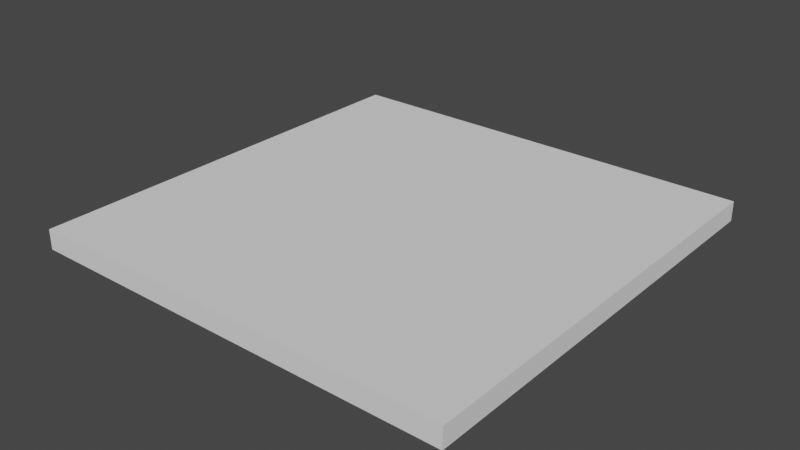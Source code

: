 # Source: broken-mirror-blend.blend  (saved by Blender 2.80.75; exported with 4.5.12 LTS)
import bpy
from mathutils import Matrix  # noqa: F401  (used for matrix-valued properties, if any)

bpy.ops.wm.read_factory_settings(use_empty=True)
scene = bpy.context.scene
scene.name = 'Scene'

# ---- collections
col_collection = bpy.data.collections.new('Collection'); scene.collection.children.link(col_collection)
col_mirror_pieces_svg = bpy.data.collections.new('mirror-pieces.svg'); scene.collection.children.link(col_mirror_pieces_svg)

# ---- world
world_world = bpy.data.worlds.new('World'); scene.world = world_world
world_world.use_nodes = True; world_world.node_tree.nodes.clear()
_N = world_world.node_tree.nodes; _L = world_world.node_tree.links
n0 = _N.new('ShaderNodeOutputWorld'); n0.name = 'World Output'; n0.location = (300, 300)
n1 = _N.new('ShaderNodeBackground'); n1.name = 'Background'; n1.location = (10, 300)
n1.inputs[0].default_value = (0.05088, 0.05088, 0.05088, 1.0)
_L.new(n1.outputs[0], n0.inputs[0])
n0.is_active_output = True
world_world.color = (0.05088, 0.05088, 0.05088)
world_world.use_sun_shadow = False
world_world.sun_shadow_jitter_overblur = 0.0

# ---- meshes
me_path871 = bpy.data.meshes.new('path871')
me_path871.from_pydata([(-0.8261, 0.3692, -0.05755), (-0.893, 0.3363, -0.05755), (-1.047, 0.315, -0.05755), (-1.21, 0.2548, -0.05755), (-1.266, 0.2394, -0.05755), (-1.39, 0.2057, -0.05755), (-1.39, -0.08572, -0.05755), (-1.39, -0.3771, -0.05755), (-0.4444, -0.3771, -0.05755), (-0.5583, -0.08164, -0.05755), (-0.6663, 0.2141, -0.05755), (-0.8261, 0.3692, 0.005964), (-0.893, 0.3363, 0.005964), (-1.047, 0.315, 0.005964), (-1.21, 0.2548, 0.005964), (-1.266, 0.2394, 0.005964), (-1.39, 0.2057, 0.005964), (-1.39, -0.08572, 0.005964), (-1.39, -0.3771, 0.005964), (-0.4444, -0.3771, 0.005964), (-0.5583, -0.08164, 0.005964), (-0.6663, 0.2141, 0.005964)], [], [(7, 8, 19, 18), (4, 5, 16, 15), (1, 2, 13, 12), (8, 9, 20, 19), (5, 6, 17, 16), (2, 3, 14, 13), (9, 10, 21, 20), (6, 7, 18, 17), (3, 4, 15, 14), (10, 0, 11, 21), (0, 1, 12, 11), (11, 12, 13, 14, 15, 16, 17, 18, 19, 20, 21), (0, 10, 9, 8, 7, 6, 5, 4, 3, 2, 1)])
me_path871.use_remesh_preserve_volume = False
me_path871.use_remesh_preserve_attributes = False
me_path871.use_mirror_vertex_groups = False
me_path871.update()
me_path860 = bpy.data.meshes.new('path860')
me_path860.from_pydata([(-1.39, 1.006, -0.05755), (-1.39, 0.2057, -0.05755), (-1.266, 0.2394, -0.05755), (-1.21, 0.2548, -0.05755), (-1.129, 0.2849, -0.05755), (-1.047, 0.315, -0.05755), (-0.893, 0.3363, -0.05755), (-0.8261, 0.3692, -0.05755), (-1.153, 0.6868, -0.05755), (-1.35, 1.006, -0.05755), (-1.39, 1.006, 0.005964), (-1.39, 0.2057, 0.005964), (-1.266, 0.2394, 0.005964), (-1.21, 0.2548, 0.005964), (-1.129, 0.2849, 0.005964), (-1.047, 0.315, 0.005964), (-0.893, 0.3363, 0.005964), (-0.8261, 0.3692, 0.005964), (-1.153, 0.6868, 0.005964), (-1.35, 1.006, 0.005964)], [], [(6, 7, 17, 16), (3, 4, 14, 13), (0, 1, 11, 10), (7, 8, 18, 17), (4, 5, 15, 14), (1, 2, 12, 11), (8, 9, 19, 18), (5, 6, 16, 15), (2, 3, 13, 12), (9, 0, 10, 19), (10, 11, 12, 13, 14, 15, 16, 17, 18, 19), (0, 9, 8, 7, 6, 5, 4, 3, 2, 1)])
me_path860.use_remesh_preserve_volume = False
me_path860.use_remesh_preserve_attributes = False
me_path860.use_mirror_vertex_groups = False
me_path860.update()
me_path868 = bpy.data.meshes.new('path868')
me_path868.from_pydata([(-0.006568, 0.8525, -0.05755), (-0.2412, 0.6444, -0.05755), (-0.5707, 0.3699, -0.05755), (-0.7814, 0.3911, -0.05755), (-0.8261, 0.3692, -0.05755), (-0.6663, 0.2141, -0.05755), (-0.5583, -0.08164, -0.05755), (-0.4444, -0.3771, -0.05755), (-0.006568, -0.3771, -0.05755), (-0.006568, 0.8525, 0.00596), (-0.2412, 0.6444, 0.00596), (-0.5707, 0.3699, 0.00596), (-0.7814, 0.3911, 0.00596), (-0.8261, 0.3692, 0.00596), (-0.6663, 0.2141, 0.00596), (-0.5583, -0.08164, 0.00596), (-0.4444, -0.3771, 0.00596), (-0.006568, -0.3771, 0.00596)], [], [(5, 6, 15, 14), (2, 3, 12, 11), (6, 7, 16, 15), (3, 4, 13, 12), (0, 1, 10, 9), (7, 8, 17, 16), (4, 5, 14, 13), (1, 2, 11, 10), (8, 0, 9, 17), (9, 10, 11, 12, 13, 14, 15, 16, 17), (0, 8, 7, 6, 5, 4, 3, 2, 1)])
me_path868.use_remesh_preserve_volume = False
me_path868.use_remesh_preserve_attributes = False
me_path868.use_mirror_vertex_groups = False
me_path868.update()
me_rect21 = bpy.data.meshes.new('rect21')
me_rect21.from_pydata([(-1.35, 1.006, -0.05755), (-1.153, 0.6868, -0.05755), (-0.8261, 0.3692, -0.05755), (-0.7814, 0.3911, -0.05755), (-0.5707, 0.3699, -0.05755), (-0.2412, 0.6444, -0.05755), (-0.006568, 0.8525, -0.05755), (-0.006568, 1.006, -0.05755), (-1.35, 1.006, 0.005964), (-1.153, 0.6868, 0.005964), (-0.8261, 0.3692, 0.005964), (-0.7814, 0.3911, 0.005964), (-0.5707, 0.3699, 0.005964), (-0.2412, 0.6444, 0.005964), (-0.006568, 0.8525, 0.005964), (-0.006568, 1.006, 0.005964)], [], [(6, 7, 15, 14), (4, 5, 13, 12), (2, 3, 11, 10), (0, 1, 9, 8), (7, 0, 8, 15), (5, 6, 14, 13), (3, 4, 12, 11), (1, 2, 10, 9), (8, 9, 10, 11, 12, 13, 14, 15), (0, 7, 6, 5, 4, 3, 2, 1)])
me_rect21.use_remesh_preserve_volume = False
me_rect21.use_remesh_preserve_attributes = False
me_rect21.use_mirror_vertex_groups = False
me_rect21.update()

# ---- objects
ob_mirror_1_003 = bpy.data.objects.new('mirror-1.003', me_path871)
ob_mirror_1_001 = bpy.data.objects.new('mirror-1.001', me_path860)
ob_mirror_1_002 = bpy.data.objects.new('mirror-1.002', me_path868)
ob_mirror_1 = bpy.data.objects.new('mirror-1', me_rect21)

# ---- transforms, parenting, visibility, modifiers, constraints
ob_mirror_1_003.location = (0.0, 0.0, 0.0)
ob_mirror_1_003.lineart.crease_threshold = 0.0
ob_mirror_1_001.location = (0.0, 0.0, 0.0)
ob_mirror_1_001.lineart.crease_threshold = 0.0
ob_mirror_1_002.location = (0.0, 0.0, 0.0)
ob_mirror_1_002.lineart.crease_threshold = 0.0
ob_mirror_1.location = (0.0, 0.0, 0.0)
ob_mirror_1.lineart.crease_threshold = 0.0

# ---- collection membership
col_mirror_pieces_svg.objects.link(ob_mirror_1_003)
col_mirror_pieces_svg.objects.link(ob_mirror_1_001)
col_mirror_pieces_svg.objects.link(ob_mirror_1_002)
col_mirror_pieces_svg.objects.link(ob_mirror_1)

# ---- scene / render settings (as saved in the file)
scene.frame_start = 1; scene.frame_end = 250; scene.frame_set(91)
scene.render.engine = 'BLENDER_EEVEE_NEXT'
scene.cycles.use_denoising = False
scene.cycles.samples = 128
scene.cycles.sampling_pattern = 'TABULATED_SOBOL'
scene.cycles.use_adaptive_sampling = False
scene.cycles.use_light_tree = False
scene.view_settings.view_transform = 'Filmic'
bpy.context.view_layer.update()

# ---- added for rendering (the .blend has no active camera and no usable light): camera, sun
cam_auto = bpy.data.cameras.new('AutoCamera')
cam_auto.lens = 50.0
cam_auto.sensor_width = 36.0
cam_auto.clip_end = 1000.0
ob_auto_camera = bpy.data.objects.new('AutoCamera', cam_auto)
scene.collection.objects.link(ob_auto_camera)
ob_auto_camera.location = (1.11248, -1.85845, 1.42273)
ob_auto_camera.rotation_euler = (1.09748, -7.21219e-08, 0.694738)
scene.camera = ob_auto_camera
light_auto_sun = bpy.data.lights.new('AutoSun', 'SUN')
light_auto_sun.energy = 3.0
light_auto_sun.angle = 0.0523599
ob_auto_sun = bpy.data.objects.new('AutoSun', light_auto_sun)
scene.collection.objects.link(ob_auto_sun)
ob_auto_sun.rotation_euler = (0.872665, 0.174533, 0.523599)
bpy.context.view_layer.update()
